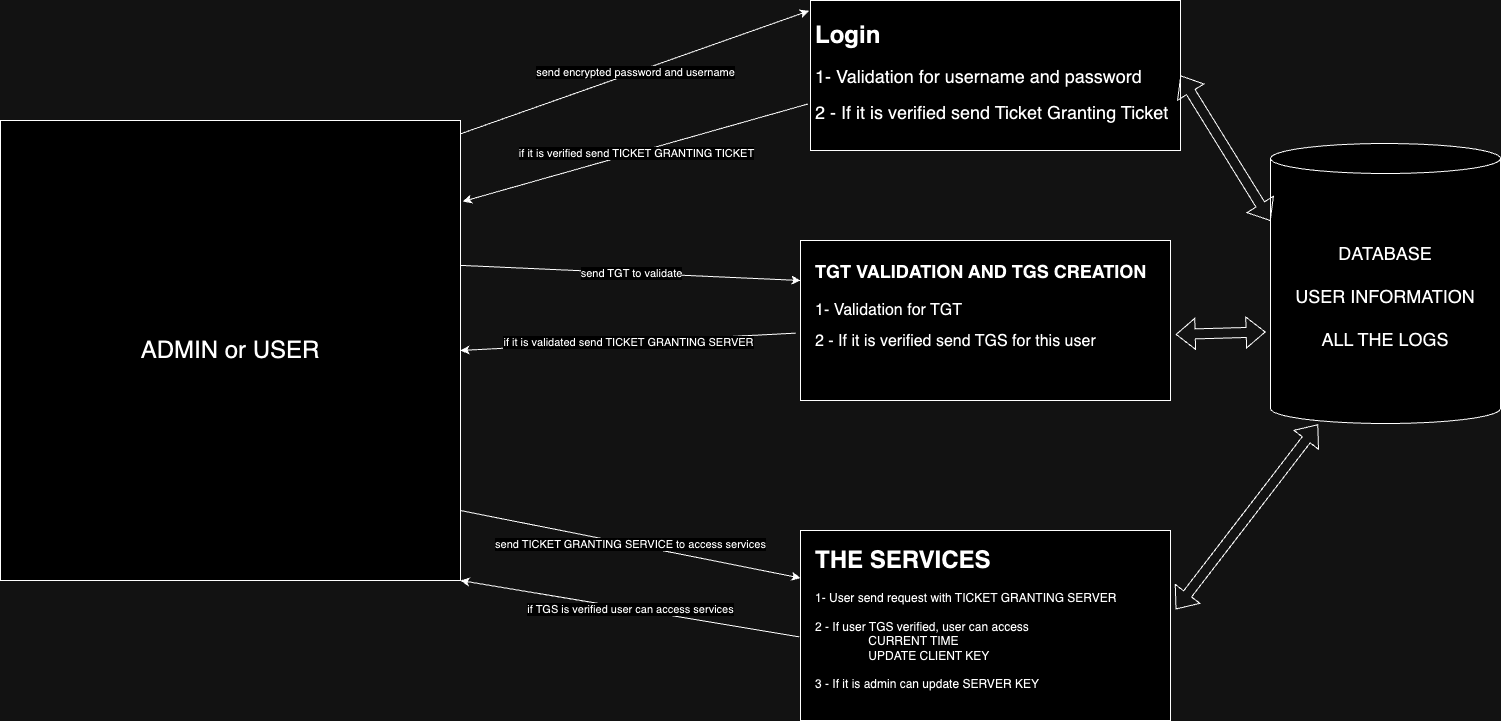

The diagram above was exported from draw.io. Its source (the exported page's mxGraphModel, read from the mxfile embedded in the PNG):
<mxGraphModel dx="2385" dy="689" grid="1" gridSize="10" guides="1" tooltips="1" connect="1" arrows="1" fold="1" page="1" pageScale="1" pageWidth="1169" pageHeight="826" background="none" math="0" shadow="0">
  <root>
    <mxCell id="0" />
    <mxCell id="1" parent="0" />
    <mxCell id="VeC5d5YtM4pJ7xH2Ia7e-47" value="&lt;span style=&quot;font-size: 24px;&quot;&gt;ADMIN or USER&lt;/span&gt;" style="whiteSpace=wrap;html=1;aspect=fixed;" vertex="1" parent="1">
      <mxGeometry x="-50" y="250" width="460" height="460" as="geometry" />
    </mxCell>
    <mxCell id="VeC5d5YtM4pJ7xH2Ia7e-50" value="&lt;font style=&quot;font-size: 18px;&quot;&gt;&lt;br&gt;&lt;br&gt;&lt;/font&gt;" style="rounded=0;whiteSpace=wrap;html=1;" vertex="1" parent="1">
      <mxGeometry x="760" y="130" width="370" height="150" as="geometry" />
    </mxCell>
    <mxCell id="VeC5d5YtM4pJ7xH2Ia7e-51" value="&lt;h1&gt;Login&lt;/h1&gt;&lt;div&gt;&lt;font style=&quot;font-size: 18px;&quot;&gt;1- Validation for username and password&lt;/font&gt;&lt;/div&gt;&lt;div&gt;&lt;br&gt;&lt;/div&gt;&lt;div&gt;&lt;font style=&quot;font-size: 18px;&quot;&gt;2 - If it is verified send Ticket Granting Ticket&lt;/font&gt;&lt;/div&gt;" style="text;html=1;strokeColor=none;fillColor=none;spacing=5;spacingTop=-20;whiteSpace=wrap;overflow=hidden;rounded=0;" vertex="1" parent="1">
      <mxGeometry x="760" y="145" width="370" height="120" as="geometry" />
    </mxCell>
    <mxCell id="VeC5d5YtM4pJ7xH2Ia7e-52" value="" style="endArrow=classic;html=1;rounded=0;entryX=-0.004;entryY=0.069;entryDx=0;entryDy=0;entryPerimeter=0;exitX=1;exitY=0.029;exitDx=0;exitDy=0;exitPerimeter=0;" edge="1" parent="1" source="VeC5d5YtM4pJ7xH2Ia7e-47" target="VeC5d5YtM4pJ7xH2Ia7e-50">
      <mxGeometry relative="1" as="geometry">
        <mxPoint x="412.5200000000002" y="137.64" as="sourcePoint" />
        <mxPoint x="550" y="140" as="targetPoint" />
      </mxGeometry>
    </mxCell>
    <mxCell id="VeC5d5YtM4pJ7xH2Ia7e-53" value="send encrypted password and username" style="edgeLabel;resizable=0;html=1;align=center;verticalAlign=middle;" connectable="0" vertex="1" parent="VeC5d5YtM4pJ7xH2Ia7e-52">
      <mxGeometry relative="1" as="geometry" />
    </mxCell>
    <mxCell id="VeC5d5YtM4pJ7xH2Ia7e-54" value="" style="endArrow=classic;html=1;rounded=0;entryX=1.005;entryY=0.176;entryDx=0;entryDy=0;entryPerimeter=0;exitX=-0.007;exitY=0.69;exitDx=0;exitDy=0;exitPerimeter=0;" edge="1" parent="1" source="VeC5d5YtM4pJ7xH2Ia7e-50" target="VeC5d5YtM4pJ7xH2Ia7e-47">
      <mxGeometry relative="1" as="geometry">
        <mxPoint x="746.22" y="230" as="sourcePoint" />
        <mxPoint x="410" y="231.82000000000005" as="targetPoint" />
      </mxGeometry>
    </mxCell>
    <mxCell id="VeC5d5YtM4pJ7xH2Ia7e-55" value="if it is verified send TICKET GRANTING TICKET" style="edgeLabel;resizable=0;html=1;align=center;verticalAlign=middle;" connectable="0" vertex="1" parent="VeC5d5YtM4pJ7xH2Ia7e-54">
      <mxGeometry relative="1" as="geometry" />
    </mxCell>
    <mxCell id="VeC5d5YtM4pJ7xH2Ia7e-57" value="&lt;font style=&quot;font-size: 18px;&quot;&gt;DATABASE&lt;br&gt;&lt;br&gt;&lt;font style=&quot;&quot;&gt;USER INFORMATION&lt;br&gt;&lt;/font&gt;&lt;br&gt;ALL THE LOGS&lt;/font&gt;" style="shape=cylinder3;whiteSpace=wrap;html=1;boundedLbl=1;backgroundOutline=1;size=15;" vertex="1" parent="1">
      <mxGeometry x="1220" y="273" width="230" height="280" as="geometry" />
    </mxCell>
    <mxCell id="VeC5d5YtM4pJ7xH2Ia7e-59" value="" style="rounded=0;whiteSpace=wrap;html=1;" vertex="1" parent="1">
      <mxGeometry x="750" y="370" width="370" height="160" as="geometry" />
    </mxCell>
    <mxCell id="VeC5d5YtM4pJ7xH2Ia7e-60" value="&lt;h1&gt;&lt;font style=&quot;font-size: 18px;&quot;&gt;TGT VALIDATION AND TGS CREATION&lt;/font&gt;&lt;/h1&gt;&lt;p&gt;&lt;font size=&quot;3&quot;&gt;1- Validation for TGT&amp;nbsp;&lt;/font&gt;&lt;/p&gt;&lt;p&gt;&lt;font size=&quot;3&quot;&gt;2 - If it is verified send TGS for this user&lt;/font&gt;&lt;/p&gt;&lt;p&gt;&lt;br&gt;&lt;/p&gt;&lt;p&gt;&lt;br&gt;&lt;/p&gt;" style="text;html=1;strokeColor=none;fillColor=none;spacing=5;spacingTop=-20;whiteSpace=wrap;overflow=hidden;rounded=0;" vertex="1" parent="1">
      <mxGeometry x="760" y="380" width="350" height="130" as="geometry" />
    </mxCell>
    <mxCell id="VeC5d5YtM4pJ7xH2Ia7e-61" value="" style="endArrow=classic;html=1;rounded=0;entryX=0;entryY=0.25;entryDx=0;entryDy=0;" edge="1" parent="1" target="VeC5d5YtM4pJ7xH2Ia7e-59">
      <mxGeometry relative="1" as="geometry">
        <mxPoint x="410" y="394.88" as="sourcePoint" />
        <mxPoint x="747.78" y="280.0000000000001" as="targetPoint" />
      </mxGeometry>
    </mxCell>
    <mxCell id="VeC5d5YtM4pJ7xH2Ia7e-62" value="send TGT to validate&lt;br&gt;" style="edgeLabel;resizable=0;html=1;align=center;verticalAlign=middle;" connectable="0" vertex="1" parent="VeC5d5YtM4pJ7xH2Ia7e-61">
      <mxGeometry relative="1" as="geometry" />
    </mxCell>
    <mxCell id="VeC5d5YtM4pJ7xH2Ia7e-63" value="" style="endArrow=classic;html=1;rounded=0;entryX=1;entryY=0.5;entryDx=0;entryDy=0;exitX=-0.013;exitY=0.579;exitDx=0;exitDy=0;exitPerimeter=0;" edge="1" parent="1" source="VeC5d5YtM4pJ7xH2Ia7e-59" target="VeC5d5YtM4pJ7xH2Ia7e-47">
      <mxGeometry relative="1" as="geometry">
        <mxPoint x="510" y="540" as="sourcePoint" />
        <mxPoint x="610" y="540" as="targetPoint" />
      </mxGeometry>
    </mxCell>
    <mxCell id="VeC5d5YtM4pJ7xH2Ia7e-64" value="if it is validated send TICKET GRANTING SERVER" style="edgeLabel;resizable=0;html=1;align=center;verticalAlign=middle;" connectable="0" vertex="1" parent="VeC5d5YtM4pJ7xH2Ia7e-63">
      <mxGeometry relative="1" as="geometry" />
    </mxCell>
    <mxCell id="VeC5d5YtM4pJ7xH2Ia7e-65" value="" style="rounded=0;whiteSpace=wrap;html=1;" vertex="1" parent="1">
      <mxGeometry x="750" y="660" width="370" height="190" as="geometry" />
    </mxCell>
    <mxCell id="VeC5d5YtM4pJ7xH2Ia7e-66" value="" style="shape=flexArrow;endArrow=classic;startArrow=classic;html=1;rounded=0;exitX=1.014;exitY=0.587;exitDx=0;exitDy=0;exitPerimeter=0;entryX=-0.021;entryY=0.673;entryDx=0;entryDy=0;entryPerimeter=0;" edge="1" parent="1" source="VeC5d5YtM4pJ7xH2Ia7e-59" target="VeC5d5YtM4pJ7xH2Ia7e-57">
      <mxGeometry width="100" height="100" relative="1" as="geometry">
        <mxPoint x="1110" y="620" as="sourcePoint" />
        <mxPoint x="1210" y="520" as="targetPoint" />
      </mxGeometry>
    </mxCell>
    <mxCell id="VeC5d5YtM4pJ7xH2Ia7e-67" value="" style="shape=flexArrow;endArrow=classic;startArrow=classic;html=1;rounded=0;entryX=0;entryY=0;entryDx=0;entryDy=77.5;entryPerimeter=0;exitX=1;exitY=0.5;exitDx=0;exitDy=0;" edge="1" parent="1" source="VeC5d5YtM4pJ7xH2Ia7e-51" target="VeC5d5YtM4pJ7xH2Ia7e-57">
      <mxGeometry width="100" height="100" relative="1" as="geometry">
        <mxPoint x="1130" y="220" as="sourcePoint" />
        <mxPoint x="1230" y="120" as="targetPoint" />
      </mxGeometry>
    </mxCell>
    <mxCell id="VeC5d5YtM4pJ7xH2Ia7e-68" value="&lt;h1&gt;THE SERVICES&lt;/h1&gt;&lt;div&gt;1- User send request with TICKET GRANTING SERVER&lt;/div&gt;&lt;div&gt;&lt;br&gt;&lt;/div&gt;&lt;div&gt;2 - If user TGS verified, user can access&amp;nbsp;&lt;/div&gt;&lt;div&gt;&lt;span style=&quot;white-space: pre;&quot;&gt;&#09;&lt;/span&gt;&lt;span style=&quot;white-space: pre;&quot;&gt;&#09;&lt;/span&gt;CURRENT TIME&lt;/div&gt;&lt;div&gt;&lt;span style=&quot;white-space: pre;&quot;&gt;&#09;&lt;/span&gt;&lt;span style=&quot;white-space: pre;&quot;&gt;&#09;&lt;/span&gt;UPDATE CLIENT KEY&lt;br&gt;&lt;/div&gt;&lt;div&gt;&lt;br&gt;&lt;/div&gt;&lt;div&gt;3 - If it is admin can update SERVER KEY&lt;/div&gt;" style="text;html=1;strokeColor=none;fillColor=none;spacing=5;spacingTop=-20;whiteSpace=wrap;overflow=hidden;rounded=0;" vertex="1" parent="1">
      <mxGeometry x="760" y="670" width="350" height="160" as="geometry" />
    </mxCell>
    <mxCell id="VeC5d5YtM4pJ7xH2Ia7e-69" value="" style="endArrow=classic;html=1;rounded=0;entryX=0;entryY=0.25;entryDx=0;entryDy=0;" edge="1" parent="1" target="VeC5d5YtM4pJ7xH2Ia7e-65">
      <mxGeometry relative="1" as="geometry">
        <mxPoint x="410" y="640" as="sourcePoint" />
        <mxPoint x="510" y="640" as="targetPoint" />
      </mxGeometry>
    </mxCell>
    <mxCell id="VeC5d5YtM4pJ7xH2Ia7e-70" value="send TICKET GRANTING SERVICE to access services" style="edgeLabel;resizable=0;html=1;align=center;verticalAlign=middle;" connectable="0" vertex="1" parent="VeC5d5YtM4pJ7xH2Ia7e-69">
      <mxGeometry relative="1" as="geometry" />
    </mxCell>
    <mxCell id="VeC5d5YtM4pJ7xH2Ia7e-71" value="" style="shape=flexArrow;endArrow=classic;startArrow=classic;html=1;rounded=0;exitX=1.014;exitY=0.415;exitDx=0;exitDy=0;exitPerimeter=0;entryX=0.207;entryY=1.003;entryDx=0;entryDy=0;entryPerimeter=0;" edge="1" parent="1" source="VeC5d5YtM4pJ7xH2Ia7e-65" target="VeC5d5YtM4pJ7xH2Ia7e-57">
      <mxGeometry width="100" height="100" relative="1" as="geometry">
        <mxPoint x="1140" y="740" as="sourcePoint" />
        <mxPoint x="1240" y="640" as="targetPoint" />
      </mxGeometry>
    </mxCell>
    <mxCell id="VeC5d5YtM4pJ7xH2Ia7e-72" value="" style="endArrow=classic;html=1;rounded=0;exitX=-0.003;exitY=0.56;exitDx=0;exitDy=0;exitPerimeter=0;entryX=1;entryY=1;entryDx=0;entryDy=0;" edge="1" parent="1" source="VeC5d5YtM4pJ7xH2Ia7e-65" target="VeC5d5YtM4pJ7xH2Ia7e-47">
      <mxGeometry relative="1" as="geometry">
        <mxPoint x="370" y="750" as="sourcePoint" />
        <mxPoint x="470" y="750" as="targetPoint" />
      </mxGeometry>
    </mxCell>
    <mxCell id="VeC5d5YtM4pJ7xH2Ia7e-73" value="if TGS is verified user can access services" style="edgeLabel;resizable=0;html=1;align=center;verticalAlign=middle;" connectable="0" vertex="1" parent="VeC5d5YtM4pJ7xH2Ia7e-72">
      <mxGeometry relative="1" as="geometry" />
    </mxCell>
  </root>
</mxGraphModel>